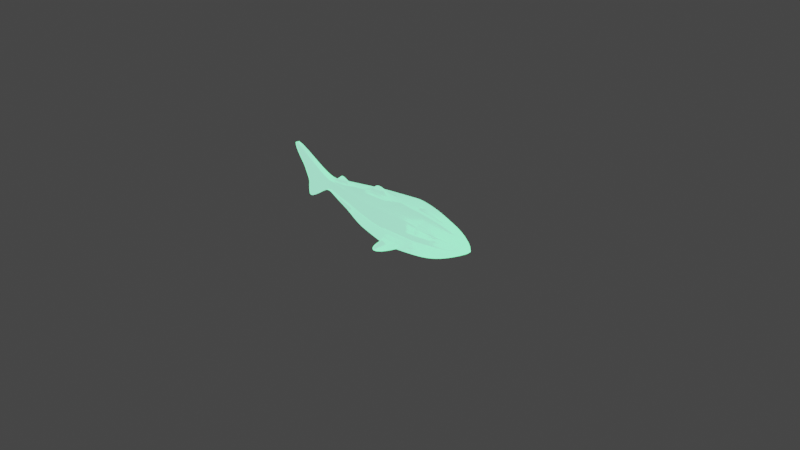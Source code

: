# Source: GreenLandShark.blend  (saved by Blender 2.82.7; exported with 4.5.12 LTS)
import bpy
from mathutils import Matrix  # noqa: F401  (used for matrix-valued properties, if any)

bpy.ops.wm.read_factory_settings(use_empty=True)
scene = bpy.context.scene
scene.name = 'Scene'

# ---- collections
col_collection = bpy.data.collections.new('Collection'); scene.collection.children.link(col_collection)

# ---- materials (node trees are filled in below, after node groups)
mat_material_001 = bpy.data.materials.new('Material.001')
mat_material_001.use_transparent_shadow = False
mat_material_001.use_raytrace_refraction = True
mat_material_001.use_screen_refraction = True
mat_material_001.refraction_depth = 21.5
mat_material_001.thickness_mode = 'SLAB'

# ---- material node trees
mat_material_001.use_nodes = True; mat_material_001.node_tree.nodes.clear()
_N = mat_material_001.node_tree.nodes; _L = mat_material_001.node_tree.links
n0 = _N.new('ShaderNodeBsdfPrincipled'); n0.name = 'Principled BSDF'; n0.location = (-543, 300)
n0.distribution = 'GGX'
n0.subsurface_method = 'BURLEY'
n0.inputs[3].default_value = 1.45
n0.inputs[27].default_value = (0.0, 0.0, 0.0, 1.0)
n0.inputs[28].default_value = 1.0
n1 = _N.new('ShaderNodeMixShader'); n1.name = 'Mix Shader'; n1.location = (780, 196)
n1.inputs[0].default_value = 0.3083
n2 = _N.new('ShaderNodeBsdfGlass'); n2.name = 'Glass BSDF'; n2.location = (400, 201)
n2.distribution = 'GGX'
n2.inputs[0].default_value = (0.3516, 1.0, 0.6011, 1.0)
n2.inputs[1].default_value = 0.1154
n2.inputs[2].default_value = 1.4
n3 = _N.new('ShaderNodeEmission'); n3.name = 'Emission'; n3.location = (520, -33)
n3.inputs[0].default_value = (0.3797, 1.0, 0.701, 1.0)
n3.inputs[1].default_value = 2.6
n4 = _N.new('ShaderNodeBsdfAnisotropic'); n4.name = 'Glossy BSDF'; n4.location = (742, 37)
n4.distribution = 'BECKMANN'
n4.inputs[0].default_value = (0.3983, 0.9721, 0.8768, 1.0)
n4.inputs[1].default_value = 0.5385
n5 = _N.new('ShaderNodeOutputMaterial'); n5.name = 'Material Output'; n5.location = (1286, 77)
_L.new(n1.outputs[0], n5.inputs[0])
_L.new(n3.outputs[0], n1.inputs[2])
_L.new(n4.outputs[0], n5.inputs[1])
_L.new(n2.outputs[0], n1.inputs[1])
n5.is_active_output = True

# ---- world
world_world = bpy.data.worlds.new('World'); scene.world = world_world
world_world.use_nodes = True; world_world.node_tree.nodes.clear()
_N = world_world.node_tree.nodes; _L = world_world.node_tree.links
n0 = _N.new('ShaderNodeOutputWorld'); n0.name = 'World Output'; n0.location = (300, 300)
n1 = _N.new('ShaderNodeBackground'); n1.name = 'Background'; n1.location = (10, 300)
n1.inputs[0].default_value = (0.05088, 0.05088, 0.05088, 1.0)
_L.new(n1.outputs[0], n0.inputs[0])
n0.is_active_output = True
world_world.color = (0.05088, 0.05088, 0.05088)
world_world.use_sun_shadow = False
world_world.sun_shadow_jitter_overblur = 0.0

# ---- cameras
cam_camera = bpy.data.cameras.new('Camera')
cam_camera.clip_end = 100.0
cam_camera.ortho_scale = 7.314

# ---- lights
light_light = bpy.data.lights.new('Light', 'POINT')
light_light.transmission_factor = 0.0
light_light.energy = 1000.0
light_light.shadow_soft_size = 0.1
light_light.shadow_maximum_resolution = 0.006
light_light.use_absolute_resolution = True

# ---- meshes
me_plane = bpy.data.meshes.new('Plane')
me_plane.from_pydata([(0.3547, -0.1957, -0.2193), (0.7897, -0.1133, -0.1445), (0.3547, 0.1701, -0.2193), (0.7531, 0.09313, -0.1445), (0.5858, -0.1737, -0.1796), (0.5546, 0.1316, -0.1796), (0.965, -0.02184, -0.04987), (0.9551, 0.02611, -0.04987), (-0.04463, -0.2169, -0.2117), (-0.04463, 0.1913, -0.2117), (-0.4348, -0.1733, -0.1674), (-0.4348, 0.1623, -0.1674), (-1.095, -0.007004, -0.0285), (-1.108, 0.1011, -0.0285), (0.1219, -0.2181, -0.2269), (0.1263, 0.2034, -0.2269), (-0.633, -0.1071, -0.1247), (-0.6425, 0.14, -0.1247), (0.3715, 0.1701, 0.218), (0.3715, -0.1957, 0.218), (0.5797, -0.1737, 0.1951), (0.7867, -0.1133, 0.1493), (0.75, 0.09313, 0.1493), (0.5485, 0.1316, 0.1951), (0.9788, -0.02184, 0.0333), (0.9688, 0.02611, 0.0333), (-0.03089, 0.1913, 0.2271), (-0.03089, -0.2169, 0.2271), (0.1112, -0.2181, 0.2348), (0.1156, 0.2034, 0.2348), (-0.4317, 0.1623, 0.1752), (-0.4317, -0.1733, 0.1752), (-1.114, 0.1011, 0.03483), (-1.101, -0.007004, 0.03483), (-0.6391, -0.1071, 0.1249), (-0.6486, 0.14, 0.1249), (-1.648, 0.4308, -0.0285), (-1.359, -0.2085, -0.0285), (-1.654, 0.4308, 0.03483), (-1.365, -0.2085, 0.03483), (0.3547, 0.1068, -0.2193), (0.7594, 0.05745, -0.1445), (0.56, 0.07882, -0.1796), (0.9568, 0.01783, -0.04987), (-0.04463, 0.1207, -0.2117), (-0.4348, 0.1043, -0.1674), (-1.105, 0.08246, -0.0285), (0.1255, 0.1306, -0.2269), (-0.6425, 0.09732, -0.1247), (0.3715, 0.1068, 0.218), (0.7564, 0.05745, 0.1493), (0.5539, 0.07882, 0.1951), (0.9705, 0.01783, 0.0333), (-0.03089, 0.1207, 0.2271), (-0.4317, 0.1043, 0.1752), (-1.111, 0.08246, 0.03483), (0.1148, 0.1306, 0.2348), (-0.6486, 0.09732, 0.1249), (-1.638, 0.3043, -0.0285), (-1.644, 0.3043, 0.03483), (0.3547, -0.1336, -0.2193), (-0.04463, -0.1477, -0.2117), (-0.4348, -0.1164, -0.1674), (-1.097, 0.01135, -0.0285), (0.1226, -0.1466, -0.2269), (-0.6425, -0.06516, -0.1247), (0.3715, -0.1336, 0.218), (-0.03089, -0.1477, 0.2271), (-0.4317, -0.1164, 0.1752), (-1.103, 0.01135, 0.03483), (0.1119, -0.1466, 0.2348), (-0.6486, -0.06516, 0.1249), (-1.412, -0.03135, -0.0285), (-1.418, -0.03135, 0.03483), (0.7835, -0.07825, -0.1445), (0.5805, -0.1219, -0.1796), (0.9633, -0.0137, -0.04987), (0.7804, -0.07825, 0.1493), (0.5744, -0.1219, 0.1951), (0.9771, -0.0137, 0.0333), (0.3547, -0.1647, -0.2193), (-0.04463, -0.1823, -0.2117), (-0.4348, -0.1449, -0.1674), (-1.096, 0.002172, -0.0285), (0.1223, -0.1823, -0.2269), (-0.6425, -0.08612, -0.1247), (0.3715, -0.1647, 0.218), (-0.03089, -0.1823, 0.2271), (-0.4317, -0.1449, 0.1752), (-1.102, 0.002172, 0.03483), (0.1116, -0.1823, 0.2348), (-0.6486, -0.08612, 0.1249), (-1.433, -0.2078, -0.0285), (-1.439, -0.2078, 0.03483), (0.7866, -0.09576, -0.1445), (0.5831, -0.1478, -0.1796), (0.9642, -0.01777, -0.04987), (0.7835, -0.09576, 0.1493), (0.577, -0.1478, 0.1951), (0.9779, -0.01777, 0.0333), (0.7715, -0.0104, -0.1445), (0.5703, -0.02155, -0.1796), (0.9601, 0.002061, -0.04987), (0.7684, -0.0104, 0.1493), (0.5641, -0.02155, 0.1951), (0.9738, 0.002061, 0.0333), (0.3547, -0.0134, -0.2193), (-0.04463, -0.01347, -0.2117), (-0.4348, -0.006024, -0.1674), (-1.101, 0.0469, -0.0285), (0.1241, -0.007991, -0.2269), (-0.6425, 0.01608, -0.1247), (0.3715, -0.0134, 0.218), (-0.03089, -0.01347, 0.2271), (-0.4317, -0.006024, 0.1752), (-1.107, 0.0469, 0.03483), (0.1134, -0.007991, 0.2348), (-0.6486, 0.01608, 0.1249), (-1.496, 0.1438, -0.0285), (-1.502, 0.1438, 0.03483), (-0.6461, 0.14, 0.0219), (-0.433, 0.1623, 0.03385), (0.7879, -0.1133, 0.02806), (0.5822, -0.1737, 0.04047), (-1.098, -0.007004, 0.008693), (-1.111, 0.1011, 0.008693), (0.9731, -0.02184, -0.001021), (-0.433, -0.1733, 0.03385), (-0.6366, -0.1071, 0.0219), (0.3645, 0.1701, 0.03754), (0.551, 0.1316, 0.04047), (0.3645, -0.1957, 0.03754), (0.1156, -0.2181, 0.04425), (-0.03656, -0.2169, 0.04607), (-0.03656, 0.1913, 0.04607), (0.12, 0.2034, 0.04425), (0.7513, 0.09313, 0.02806), (0.9631, 0.02611, -0.001021), (-1.362, -0.2085, 0.008693), (-1.652, 0.4308, 0.008693), (-1.642, 0.3043, 0.008693), (0.9649, 0.01783, -0.001021), (0.9714, -0.0137, -0.001021), (-1.415, -0.03135, 0.008693), (0.9722, -0.01777, -0.001021), (-1.436, -0.2078, 0.008693), (-1.499, 0.1438, 0.008693), (0.9681, 0.002061, -0.001021), (-0.4336, 0.1623, -0.03562), (0.5834, -0.1737, -0.0355), (-1.11, 0.1011, -0.004146), (-0.6353, -0.1071, -0.02869), (0.5523, 0.1316, -0.0355), (0.1178, -0.2181, -0.04936), (-0.03935, -0.2169, -0.0429), (0.1222, 0.2034, -0.04936), (0.7519, 0.09313, -0.03151), (-1.651, 0.4308, -0.004146), (-0.6449, 0.14, -0.02869), (0.7885, -0.1133, -0.03151), (-1.097, -0.007004, -0.004146), (0.9703, -0.02184, -0.01788), (-0.4336, -0.1733, -0.03562), (0.3611, 0.1701, -0.05112), (0.3611, -0.1957, -0.05112), (-0.03935, 0.1913, -0.0429), (0.9604, 0.02611, -0.01788), (-1.361, -0.2085, -0.004146), (-1.641, 0.3043, -0.004146), (0.9621, 0.01783, -0.01788), (0.9686, -0.0137, -0.01788), (-1.414, -0.03135, -0.004146), (0.9695, -0.01777, -0.01788), (-1.435, -0.2078, -0.004146), (-1.498, 0.1438, -0.004146), (0.9653, 0.002061, -0.01788), (-0.2359, 0.2552, -0.009697), (-0.2352, 0.2552, 0.01136), (-0.3661, 0.2472, 0.008469), (-0.3663, 0.2472, -0.007974), (-0.2397, -0.1951, -0.1895), (-0.2397, 0.1768, -0.1895), (-0.2313, -0.1951, 0.2012), (-0.2313, 0.1768, 0.2012), (-0.2313, 0.1125, 0.2012), (-0.2397, 0.1125, -0.1895), (-0.2397, -0.132, -0.1895), (-0.2313, -0.132, 0.2012), (-0.2313, -0.1636, 0.2012), (-0.2397, -0.1636, -0.1895), (-0.2397, -0.009745, -0.1895), (-0.2313, -0.009745, 0.2012), (-0.2348, 0.1768, 0.03996), (-0.2348, -0.1951, 0.03996), (-0.2365, -0.1951, -0.03926), (-0.2365, 0.1768, -0.03926), (-0.3044, 0.2814, 0.009914), (-0.3048, 0.2814, -0.008835), (-0.7359, 0.1322, -0.1054), (-0.7333, -0.08699, -0.1054), (-0.742, 0.1322, 0.1068), (-0.7394, -0.08699, 0.1068), (-0.7416, 0.09433, 0.1068), (-0.7354, 0.09433, -0.1054), (-0.7338, -0.0498, -0.1054), (-0.7399, -0.0498, 0.1068), (-0.7396, -0.06839, 0.1068), (-0.7335, -0.06839, -0.1054), (-0.7346, 0.02227, -0.1054), (-0.7407, 0.02227, 0.1068), (-0.7369, -0.08699, 0.01925), (-0.7395, 0.1322, 0.01925), (-0.7382, 0.1322, -0.02376), (-0.7357, -0.08699, -0.02376), (-0.9784, 0.1092, -0.05352), (-0.9845, 0.1092, 0.05825), (-0.991, 0.08632, 0.05825), (-0.9848, -0.008555, 0.05825), (-0.984, -0.0208, 0.05825), (-0.9879, 0.03888, 0.05825), (-0.9806, -0.03304, 0.01213), (-0.9794, -0.03304, -0.01053), (-0.9771, -0.03304, -0.05352), (-0.9832, -0.03304, 0.05825), (-0.9849, 0.08632, -0.05352), (-0.9787, -0.008555, -0.05352), (-0.9779, -0.0208, -0.05352), (-0.9818, 0.03888, -0.05352), (-0.982, 0.1092, 0.01213), (-0.9807, 0.1092, -0.01053), (-0.8925, 0.1904, 0.001334), (-0.8479, 0.1941, 0.002599), (-0.8922, 0.1904, -0.002691), (-0.8477, 0.1941, -0.00504), (-0.8668, -0.06214, -0.07944), (-0.873, -0.06214, 0.08253), (-0.8602, 0.09033, -0.07944), (-0.8562, -0.02918, -0.07944), (-0.8557, -0.0446, -0.07944), (-0.8582, 0.03058, -0.07944), (-0.8648, 0.1217, 0.01569), (-0.8636, 0.1217, -0.01715), (-0.8612, 0.1217, -0.07944), (-0.8673, 0.1217, 0.08253), (-0.8663, 0.09033, 0.08253), (-0.8623, -0.02918, 0.08253), (-0.8618, -0.0446, 0.08253), (-0.8643, 0.03058, 0.08253), (-0.8704, -0.06214, 0.01569), (-0.8692, -0.06214, -0.01715), (-0.8707, 0.1958, 0.001966), (-0.8705, 0.1958, -0.003866), (-0.7628, -0.1806, 0.003763), (-0.7625, -0.1806, -0.01018), (-0.8016, -0.1751, 0.003033), (-0.8013, -0.1751, -0.008818), (-0.8331, -0.1464, 0.002051), (-0.8327, -0.1464, -0.006996), (0.3547, -0.05849, -0.2193), (-0.04463, -0.06379, -0.2117), (-0.4348, -0.04741, -0.1674), (-1.099, 0.03357, -0.0285), (0.1235, -0.05995, -0.2269), (-0.6425, -0.01438, -0.1247), (0.3715, -0.05849, 0.218), (-0.03089, -0.06379, 0.2271), (-0.4317, -0.04741, 0.1752), (-1.106, 0.03357, 0.03483), (0.1129, -0.05995, 0.2348), (-0.6486, -0.01438, 0.1249), (-1.464, 0.07812, -0.0285), (-1.47, 0.07812, 0.03483), (0.776, -0.03584, -0.1445), (0.5741, -0.05918, -0.1796), (0.9613, -0.00385, -0.04987), (0.7729, -0.03584, 0.1493), (0.568, -0.05918, 0.1951), (0.975, -0.00385, 0.0333), (0.9694, -0.00385, -0.001021), (-1.468, 0.07812, 0.008693), (-1.466, 0.07812, -0.004146), (0.9666, -0.00385, -0.01788), (-0.2313, -0.0556, 0.2012), (-0.2397, -0.0556, -0.1895), (-0.7404, -0.004757, 0.1068), (-0.7343, -0.004757, -0.1054), (-0.9867, 0.02109, 0.05825), (-0.9806, 0.02109, -0.05352), (-0.8575, 0.008169, -0.07944), (-0.8636, 0.008169, 0.08253), (0.0474, 0.1978, -0.2199), (0.04503, -0.2175, -0.2199), (0.04798, 0.1978, 0.2313), (0.04562, -0.2175, 0.2313), (0.04757, 0.126, 0.2313), (0.04699, 0.126, -0.2199), (0.04543, -0.1471, -0.2199), (0.04602, -0.1471, 0.2313), (0.04582, -0.1823, 0.2313), (0.04523, -0.1823, -0.2199), (0.04621, -0.01052, -0.2199), (0.0468, -0.01052, 0.2313), (0.04774, 0.1978, 0.04509), (0.04537, -0.2175, 0.04509), (0.04526, -0.2175, -0.04638), (0.04762, 0.1978, -0.04638), (0.0465, -0.06172, 0.2313), (0.04592, -0.06172, -0.2199), (0.3547, -0.1205, -0.2193), (-0.04463, -0.133, -0.2117), (-0.4348, -0.1043, -0.1674), (-1.097, 0.01524, -0.0285), (0.1228, -0.1314, -0.2269), (-0.6425, -0.05627, -0.1247), (0.3715, -0.1205, 0.218), (-0.03089, -0.133, 0.2271), (-0.4317, -0.1043, 0.1752), (-1.103, 0.01524, 0.03483), (0.1121, -0.1314, 0.2348), (-0.6486, -0.05627, 0.1249), (-1.421, -0.01219, -0.0285), (-1.427, -0.01219, 0.03483), (0.971, -0.01198, -0.001021), (0.9683, -0.01198, -0.01788), (-0.2313, -0.1186, 0.2012), (-0.74, -0.04191, 0.1068), (-0.9851, -0.003367, 0.05825), (-0.8625, -0.02264, 0.08253), (0.7822, -0.07083, -0.1445), (0.5794, -0.1109, -0.1796), (0.963, -0.01198, -0.04987), (0.7791, -0.07083, 0.1493), (0.5733, -0.1109, 0.1951), (0.9767, -0.01198, 0.0333), (-1.424, -0.01219, 0.008693), (-1.423, -0.01219, -0.004146), (-0.2397, -0.1186, -0.1895), (-0.7338, -0.04191, -0.1054), (-0.979, -0.003367, -0.05352), (-0.8564, -0.02264, -0.07944), (0.04552, -0.1321, -0.2199), (0.0461, -0.1321, 0.2313), (0.139, -0.1299, 0.424), (0.06354, -0.1314, 0.4383), (0.04807, -0.1331, 0.4106), (0.139, -0.1919, 0.424), (0.06279, -0.2028, 0.4383), (0.04767, -0.2036, 0.4106), (0.06787, -0.1678, 0.3368), (0.06827, -0.09743, 0.3368), (0.1288, -0.1671, 0.3416), (0.2787, -0.0942, 0.3108), (0.2787, -0.1562, 0.3108), (0.1295, -0.09566, 0.3416), (0.053, -0.1845, -0.4398), (0.1138, -0.1841, -0.4255), (0.02901, -0.185, -0.4119), (0.0289, -0.204, -0.4119), (0.1138, -0.2008, -0.4255), (0.0528, -0.2038, -0.4398), (0.1222, -0.1567, -0.3035), (0.2781, -0.1486, -0.3039), (0.06191, -0.1048, -0.3089), (0.06161, -0.1573, -0.3089), (0.2781, -0.1024, -0.3039), (0.1228, -0.1035, -0.3035)], [], [(42, 5, 3, 41), (40, 2, 5, 42), (94, 96, 6, 1), (295, 44, 9, 290), (185, 45, 11, 181), (224, 46, 13, 214), (40, 47, 15, 2), (45, 48, 17, 11), (51, 50, 22, 23), (49, 51, 23, 18), (97, 21, 24, 99), (294, 292, 26, 53), (184, 183, 30, 54), (216, 215, 32, 55), (49, 18, 29, 56), (54, 30, 35, 57), (121, 120, 35, 30), (123, 122, 21, 20), (83, 12, 37, 92), (122, 126, 24, 21), (128, 127, 31, 34), (130, 129, 18, 23), (228, 125, 32, 215), (132, 131, 19, 28), (131, 123, 20, 19), (303, 132, 28, 293), (302, 134, 26, 292), (136, 130, 23, 22), (129, 135, 29, 18), (193, 133, 27, 182), (141, 137, 25, 52), (210, 128, 34, 201), (192, 121, 30, 183), (137, 136, 22, 25), (145, 138, 39, 93), (124, 33, 39, 138), (55, 32, 38, 59), (150, 13, 36, 157), (115, 55, 59, 119), (139, 140, 59, 38), (147, 141, 52, 105), (13, 46, 58, 36), (114, 54, 57, 117), (112, 49, 56, 116), (219, 216, 55, 115), (191, 184, 54, 114), (301, 294, 53, 113), (22, 50, 52, 25), (112, 104, 51, 49), (104, 103, 50, 51), (108, 111, 48, 45), (106, 110, 47, 40), (227, 109, 46, 224), (190, 108, 45, 185), (300, 107, 44, 295), (3, 7, 43, 41), (106, 40, 42, 101), (101, 42, 41, 100), (95, 75, 74, 94), (80, 60, 75, 95), (299, 81, 61, 296), (189, 82, 62, 186), (226, 83, 63, 225), (80, 84, 64, 60), (82, 85, 65, 62), (98, 97, 77, 78), (86, 98, 78, 66), (298, 297, 67, 87), (188, 187, 68, 88), (218, 217, 69, 89), (86, 66, 70, 90), (88, 68, 71, 91), (144, 142, 79, 99), (89, 69, 73, 93), (334, 143, 73, 321), (311, 63, 72, 320), (331, 77, 79, 333), (328, 330, 76, 74), (33, 89, 93, 39), (126, 144, 99, 24), (31, 88, 91, 34), (19, 86, 90, 28), (223, 218, 89, 33), (182, 188, 88, 31), (293, 298, 87, 27), (19, 20, 98, 86), (20, 21, 97, 98), (10, 16, 85, 82), (0, 14, 84, 80), (222, 12, 83, 226), (180, 10, 82, 189), (291, 8, 81, 299), (0, 80, 95, 4), (4, 95, 94, 1), (143, 145, 93, 73), (63, 83, 92, 72), (77, 97, 99, 79), (74, 76, 96, 94), (41, 43, 102, 100), (50, 103, 105, 52), (46, 109, 118, 58), (140, 146, 119, 59), (273, 101, 100, 272), (258, 106, 101, 273), (307, 259, 107, 300), (283, 260, 108, 190), (287, 261, 109, 227), (258, 262, 110, 106), (260, 263, 111, 108), (276, 275, 103, 104), (264, 276, 104, 112), (306, 301, 113, 265), (282, 191, 114, 266), (286, 219, 115, 267), (264, 112, 116, 268), (266, 114, 117, 269), (278, 147, 105, 277), (267, 115, 119, 271), (281, 175, 147, 278), (168, 174, 146, 140), (171, 173, 145, 143), (161, 172, 144, 126), (335, 171, 143, 334), (172, 170, 142, 144), (175, 169, 141, 147), (157, 168, 140, 139), (32, 125, 139, 38), (160, 124, 138, 167), (173, 167, 138, 145), (166, 156, 136, 137), (195, 148, 179, 197), (248, 249, 257, 256), (169, 166, 137, 141), (194, 154, 133, 193), (163, 155, 135, 129), (156, 152, 130, 136), (305, 165, 134, 302), (304, 153, 132, 303), (164, 149, 123, 131), (153, 164, 131, 132), (229, 150, 125, 228), (152, 163, 129, 130), (151, 162, 127, 128), (159, 161, 126, 122), (149, 159, 122, 123), (148, 158, 120, 121), (11, 17, 158, 148), (4, 1, 159, 149), (1, 6, 161, 159), (16, 10, 162, 151), (5, 2, 163, 152), (214, 13, 150, 229), (14, 0, 164, 153), (0, 4, 149, 164), (291, 14, 153, 304), (290, 9, 165, 305), (3, 5, 152, 156), (2, 15, 155, 163), (180, 8, 154, 194), (43, 7, 166, 169), (199, 16, 151, 213), (181, 11, 148, 195), (7, 3, 156, 166), (92, 37, 167, 173), (12, 160, 167, 37), (36, 58, 168, 157), (102, 43, 169, 175), (96, 76, 170, 172), (320, 72, 171, 335), (6, 96, 172, 161), (72, 92, 173, 171), (58, 118, 174, 168), (274, 102, 175, 281), (125, 150, 157, 139), (197, 179, 178, 196), (192, 134, 177, 196), (134, 165, 176, 177), (148, 121, 178, 179), (121, 192, 196, 178), (176, 197, 196, 177), (9, 181, 195, 165), (10, 180, 194, 162), (162, 194, 193, 127), (165, 195, 197, 176), (265, 113, 191, 282), (259, 283, 190, 107), (8, 180, 189, 81), (27, 87, 188, 182), (87, 67, 187, 188), (81, 189, 186, 61), (107, 190, 185, 44), (113, 53, 184, 191), (134, 192, 183, 26), (127, 193, 182, 31), (53, 26, 183, 184), (44, 185, 181, 9), (234, 199, 213, 249), (17, 198, 212, 158), (158, 212, 211, 120), (210, 248, 256, 254), (269, 117, 209, 284), (263, 285, 208, 111), (16, 199, 207, 85), (34, 91, 206, 201), (91, 71, 205, 206), (85, 207, 204, 65), (111, 208, 203, 48), (117, 57, 202, 209), (248, 210, 201, 235), (120, 211, 200, 35), (57, 35, 200, 202), (48, 203, 198, 17), (124, 220, 223, 33), (160, 221, 220, 124), (12, 222, 221, 160), (242, 214, 229, 241), (211, 212, 233, 231), (289, 247, 219, 286), (288, 287, 227, 239), (234, 222, 226, 238), (235, 246, 218, 223), (246, 245, 217, 218), (238, 226, 225, 237), (239, 227, 224, 236), (247, 244, 216, 219), (240, 228, 215, 243), (244, 243, 215, 216), (236, 224, 214, 242), (251, 232, 230, 250), (241, 229, 232, 251), (229, 228, 230, 232), (240, 211, 231, 250), (228, 240, 250, 230), (212, 241, 251, 233), (233, 251, 250, 231), (203, 236, 242, 198), (202, 200, 243, 244), (211, 240, 243, 200), (209, 202, 244, 247), (208, 239, 236, 203), (207, 238, 237, 204), (206, 205, 245, 246), (201, 206, 246, 235), (199, 234, 238, 207), (285, 288, 239, 208), (284, 209, 247, 289), (198, 242, 241, 212), (220, 248, 235, 223), (221, 249, 248, 220), (222, 234, 249, 221), (255, 253, 252, 254), (257, 255, 254, 256), (128, 210, 254, 252), (249, 213, 255, 257), (213, 151, 253, 255), (151, 128, 252, 253), (325, 284, 289, 327), (337, 339, 288, 285), (339, 338, 287, 288), (327, 289, 286, 326), (313, 337, 285, 263), (319, 269, 284, 325), (309, 336, 283, 259), (315, 265, 282, 324), (330, 274, 281, 323), (118, 270, 280, 174), (174, 280, 279, 146), (323, 281, 278, 322), (317, 267, 271, 321), (322, 278, 277, 333), (316, 266, 269, 319), (348, 350, 346, 347), (326, 286, 267, 317), (324, 282, 266, 316), (341, 306, 265, 315), (314, 332, 276, 264), (332, 331, 275, 276), (310, 313, 263, 260), (363, 362, 356, 357), (338, 311, 261, 287), (336, 310, 260, 283), (340, 309, 259, 307), (308, 258, 273, 329), (329, 273, 272, 328), (100, 102, 274, 272), (103, 275, 277, 105), (109, 261, 270, 118), (146, 279, 271, 119), (361, 360, 359, 358), (349, 348, 347, 344), (15, 290, 305, 155), (8, 291, 304, 154), (154, 304, 303, 133), (155, 305, 302, 135), (268, 116, 301, 306), (262, 307, 300, 110), (14, 291, 299, 84), (28, 90, 298, 293), (90, 70, 297, 298), (84, 299, 296, 64), (110, 300, 295, 47), (116, 56, 294, 301), (135, 302, 292, 29), (133, 303, 293, 27), (56, 29, 292, 294), (47, 295, 290, 15), (70, 318, 341, 297), (64, 296, 340, 312), (75, 329, 328, 74), (60, 308, 329, 75), (296, 61, 309, 340), (186, 62, 310, 336), (225, 63, 311, 338), (60, 64, 312, 308), (62, 65, 313, 310), (78, 77, 331, 332), (66, 78, 332, 314), (297, 341, 315, 67), (187, 324, 316, 68), (217, 326, 317, 69), (66, 314, 318, 70), (68, 316, 319, 71), (142, 322, 333, 79), (69, 317, 321, 73), (170, 323, 322, 142), (76, 330, 323, 170), (67, 315, 324, 187), (61, 186, 336, 309), (71, 319, 325, 205), (65, 204, 337, 313), (245, 327, 326, 217), (237, 225, 338, 339), (204, 237, 339, 337), (205, 325, 327, 245), (270, 320, 335, 280), (280, 335, 334, 279), (272, 274, 330, 328), (275, 331, 333, 277), (261, 311, 320, 270), (279, 334, 321, 271), (345, 342, 343, 346), (346, 343, 344, 347), (352, 351, 342, 345), (350, 352, 345, 346), (351, 353, 343, 342), (353, 349, 344, 343), (268, 306, 349, 353), (264, 268, 353, 351), (318, 314, 352, 350), (314, 264, 351, 352), (306, 341, 348, 349), (341, 318, 350, 348), (358, 359, 354, 355), (359, 357, 356, 354), (360, 363, 357, 359), (364, 361, 358, 355), (365, 364, 355, 354), (362, 365, 354, 356), (307, 262, 365, 362), (262, 258, 364, 365), (258, 308, 361, 364), (312, 340, 363, 360), (308, 312, 360, 361), (340, 307, 362, 363)])
_uv = me_plane.uv_layers.new(name='UVMap')
_uv.uv.foreach_set('vector', [0.5, 0.8272, 0.5, 1.0, 1.0, 1.0, 1.0, 0.8272, 0.0, 0.8272, 0.0, 1.0, 0.5, 1.0, 0.5, 0.8272, 1.0, 0.08484, 1.0, 0.08484, 1.0, 0.0, 1.0, 0.0, 0.0, 0.8272, 0.0, 0.8272, 0.0, 1.0, 0.0, 1.0, 0.0, 0.8272, 0.0, 0.8272, 0.0, 1.0, 0.0, 1.0, 0.0, 0.8272, 0.0, 0.8272, 0.0, 1.0, 0.0, 1.0, 0.0, 0.8272, 0.0, 0.8272, 0.0, 1.0, 0.0, 1.0, 0.0, 0.8272, 0.0, 0.8272, 0.0, 1.0, 0.0, 1.0, 0.5, 0.8272, 1.0, 0.8272, 1.0, 1.0, 0.5, 1.0, 0.0, 0.8272, 0.5, 0.8272, 0.5, 1.0, 0.0, 1.0, 1.0, 0.08484, 1.0, 0.0, 1.0, 0.0, 1.0, 0.08484, 0.0, 0.8272, 0.0, 1.0, 0.0, 1.0, 0.0, 0.8272, 0.0, 0.8272, 0.0, 1.0, 0.0, 1.0, 0.0, 0.8272, 0.0, 0.8272, 0.0, 1.0, 0.0, 1.0, 0.0, 0.8272, 0.0, 0.8272, 0.0, 1.0, 0.0, 1.0, 0.0, 0.8272, 0.0, 0.8272, 0.0, 1.0, 0.0, 1.0, 0.0, 0.8272, 0.0, 1.0, 0.0, 1.0, 0.0, 1.0, 0.0, 1.0, 0.5, 0.0, 1.0, 0.0, 1.0, 0.0, 0.5, 0.0, 0.0, 0.08484, 0.0, 0.0, 0.0, 0.0, 0.0, 0.08484, 1.0, 0.0, 1.0, 0.0, 1.0, 0.0, 1.0, 0.0, 0.0, 0.0, 0.0, 0.0, 0.0, 0.0, 0.0, 0.0, 0.5, 1.0, 0.0, 1.0, 0.0, 1.0, 0.5, 1.0, 0.0, 1.0, 0.0, 1.0, 0.0, 1.0, 0.0, 1.0, 0.0, 0.0, 0.0, 0.0, 0.0, 0.0, 0.0, 0.0, 0.0, 0.0, 0.5, 0.0, 0.5, 0.0, 0.0, 0.0, 0.0, 0.0, 0.0, 0.0, 0.0, 0.0, 0.0, 0.0, 0.0, 1.0, 0.0, 1.0, 0.0, 1.0, 0.0, 1.0, 1.0, 1.0, 0.5, 1.0, 0.5, 1.0, 1.0, 1.0, 0.0, 1.0, 0.0, 1.0, 0.0, 1.0, 0.0, 1.0, 0.0, 0.0, 0.0, 0.0, 0.0, 0.0, 0.0, 0.0, 1.0, 0.8272, 1.0, 1.0, 1.0, 1.0, 1.0, 0.8272, 0.0, 0.0, 0.0, 0.0, 0.0, 0.0, 0.0, 0.0, 0.0, 1.0, 0.0, 1.0, 0.0, 1.0, 0.0, 1.0, 1.0, 1.0, 1.0, 1.0, 1.0, 1.0, 1.0, 1.0, 0.0, 0.08484, 0.0, 0.0, 0.0, 0.0, 0.0, 0.08484, 0.0, 0.0, 0.0, 0.0, 0.0, 0.0, 0.0, 0.0, 0.0, 0.8272, 0.0, 1.0, 0.0, 1.0, 0.0, 0.8272, 0.0, 1.0, 0.0, 1.0, 0.0, 1.0, 0.0, 1.0, 0.0, 0.4984, 0.0, 0.8272, 0.0, 0.8272, 0.0, 0.4984, 0.0, 1.0, 0.0, 0.8272, 0.0, 0.8272, 0.0, 1.0, 1.0, 0.4984, 1.0, 0.8272, 1.0, 0.8272, 1.0, 0.4984, 0.0, 1.0, 0.0, 0.8272, 0.0, 0.8272, 0.0, 1.0, 0.0, 0.4984, 0.0, 0.8272, 0.0, 0.8272, 0.0, 0.4984, 0.0, 0.4984, 0.0, 0.8272, 0.0, 0.8272, 0.0, 0.4984, 0.0, 0.4984, 0.0, 0.8272, 0.0, 0.8272, 0.0, 0.4984, 0.0, 0.4984, 0.0, 0.8272, 0.0, 0.8272, 0.0, 0.4984, 0.0, 0.4984, 0.0, 0.8272, 0.0, 0.8272, 0.0, 0.4984, 1.0, 1.0, 1.0, 0.8272, 1.0, 0.8272, 1.0, 1.0, 0.0, 0.4984, 0.5, 0.4984, 0.5, 0.8272, 0.0, 0.8272, 0.5, 0.4984, 1.0, 0.4984, 1.0, 0.8272, 0.5, 0.8272, 0.0, 0.4984, 0.0, 0.4984, 0.0, 0.8272, 0.0, 0.8272, 0.0, 0.4984, 0.0, 0.4984, 0.0, 0.8272, 0.0, 0.8272, 0.0, 0.4984, 0.0, 0.4984, 0.0, 0.8272, 0.0, 0.8272, 0.0, 0.4984, 0.0, 0.4984, 0.0, 0.8272, 0.0, 0.8272, 0.0, 0.4984, 0.0, 0.4984, 0.0, 0.8272, 0.0, 0.8272, 1.0, 1.0, 1.0, 1.0, 1.0, 0.8272, 1.0, 0.8272, 0.0, 0.4984, 0.0, 0.8272, 0.5, 0.8272, 0.5, 0.4984, 0.5, 0.4984, 0.5, 0.8272, 1.0, 0.8272, 1.0, 0.4984, 0.5, 0.08484, 0.5, 0.1697, 1.0, 0.1697, 1.0, 0.08484, 0.0, 0.08484, 0.0, 0.1697, 0.5, 0.1697, 0.5, 0.08484, 0.0, 0.08484, 0.0, 0.08484, 0.0, 0.1697, 0.0, 0.1697, 0.0, 0.08484, 0.0, 0.08484, 0.0, 0.1697, 0.0, 0.1697, 0.0, 0.08484, 0.0, 0.08484, 0.0, 0.1697, 0.0, 0.1697, 0.0, 0.08484, 0.0, 0.08484, 0.0, 0.1697, 0.0, 0.1697, 0.0, 0.08484, 0.0, 0.08484, 0.0, 0.1697, 0.0, 0.1697, 0.5, 0.08484, 1.0, 0.08484, 1.0, 0.1697, 0.5, 0.1697, 0.0, 0.08484, 0.5, 0.08484, 0.5, 0.1697, 0.0, 0.1697, 0.0, 0.08484, 0.0, 0.1697, 0.0, 0.1697, 0.0, 0.08484, 0.0, 0.08484, 0.0, 0.1697, 0.0, 0.1697, 0.0, 0.08484, 0.0, 0.08484, 0.0, 0.1697, 0.0, 0.1697, 0.0, 0.08484, 0.0, 0.08484, 0.0, 0.1697, 0.0, 0.1697, 0.0, 0.08484, 0.0, 0.08484, 0.0, 0.1697, 0.0, 0.1697, 0.0, 0.08484, 1.0, 0.08484, 1.0, 0.1697, 1.0, 0.1697, 1.0, 0.08484, 0.0, 0.08484, 0.0, 0.1697, 0.0, 0.1697, 0.0, 0.08484, 0.0, 0.2056, 0.0, 0.1697, 0.0, 0.1697, 0.0, 0.2056, 0.0, 0.2056, 0.0, 0.1697, 0.0, 0.1697, 0.0, 0.2056, 1.0, 0.2056, 1.0, 0.1697, 1.0, 0.1697, 1.0, 0.2056, 1.0, 0.2056, 1.0, 0.2056, 1.0, 0.1697, 1.0, 0.1697, 0.0, 0.0, 0.0, 0.08484, 0.0, 0.08484, 0.0, 0.0, 1.0, 0.0, 1.0, 0.08484, 1.0, 0.08484, 1.0, 0.0, 0.0, 0.0, 0.0, 0.08484, 0.0, 0.08484, 0.0, 0.0, 0.0, 0.0, 0.0, 0.08484, 0.0, 0.08484, 0.0, 0.0, 0.0, 0.0, 0.0, 0.08484, 0.0, 0.08484, 0.0, 0.0, 0.0, 0.0, 0.0, 0.08484, 0.0, 0.08484, 0.0, 0.0, 0.0, 0.0, 0.0, 0.08484, 0.0, 0.08484, 0.0, 0.0, 0.0, 0.0, 0.5, 0.0, 0.5, 0.08484, 0.0, 0.08484, 0.5, 0.0, 1.0, 0.0, 1.0, 0.08484, 0.5, 0.08484, 0.0, 0.0, 0.0, 0.0, 0.0, 0.08484, 0.0, 0.08484, 0.0, 0.0, 0.0, 0.0, 0.0, 0.08484, 0.0, 0.08484, 0.0, 0.0, 0.0, 0.0, 0.0, 0.08484, 0.0, 0.08484, 0.0, 0.0, 0.0, 0.0, 0.0, 0.08484, 0.0, 0.08484, 0.0, 0.0, 0.0, 0.0, 0.0, 0.08484, 0.0, 0.08484, 0.0, 0.0, 0.0, 0.08484, 0.5, 0.08484, 0.5, 0.0, 0.5, 0.0, 0.5, 0.08484, 1.0, 0.08484, 1.0, 0.0, 0.0, 0.1697, 0.0, 0.08484, 0.0, 0.08484, 0.0, 0.1697, 0.0, 0.1697, 0.0, 0.08484, 0.0, 0.08484, 0.0, 0.1697, 1.0, 0.1697, 1.0, 0.08484, 1.0, 0.08484, 1.0, 0.1697, 1.0, 0.1697, 1.0, 0.1697, 1.0, 0.08484, 1.0, 0.08484, 1.0, 0.8272, 1.0, 0.8272, 1.0, 0.4984, 1.0, 0.4984, 1.0, 0.8272, 1.0, 0.4984, 1.0, 0.4984, 1.0, 0.8272, 0.0, 0.8272, 0.0, 0.4984, 0.0, 0.4984, 0.0, 0.8272, 0.0, 0.8272, 0.0, 0.4984, 0.0, 0.4984, 0.0, 0.8272, 0.5, 0.3751, 0.5, 0.4984, 1.0, 0.4984, 1.0, 0.3751, 0.0, 0.3751, 0.0, 0.4984, 0.5, 0.4984, 0.5, 0.3751, 0.0, 0.3751, 0.0, 0.3751, 0.0, 0.4984, 0.0, 0.4984, 0.0, 0.3751, 0.0, 0.3751, 0.0, 0.4984, 0.0, 0.4984, 0.0, 0.3751, 0.0, 0.3751, 0.0, 0.4984, 0.0, 0.4984, 0.0, 0.3751, 0.0, 0.3751, 0.0, 0.4984, 0.0, 0.4984, 0.0, 0.3751, 0.0, 0.3751, 0.0, 0.4984, 0.0, 0.4984, 0.5, 0.3751, 1.0, 0.3751, 1.0, 0.4984, 0.5, 0.4984, 0.0, 0.3751, 0.5, 0.3751, 0.5, 0.4984, 0.0, 0.4984, 0.0, 0.3751, 0.0, 0.4984, 0.0, 0.4984, 0.0, 0.3751, 0.0, 0.3751, 0.0, 0.4984, 0.0, 0.4984, 0.0, 0.3751, 0.0, 0.3751, 0.0, 0.4984, 0.0, 0.4984, 0.0, 0.3751, 0.0, 0.3751, 0.0, 0.4984, 0.0, 0.4984, 0.0, 0.3751, 0.0, 0.3751, 0.0, 0.4984, 0.0, 0.4984, 0.0, 0.3751, 1.0, 0.3751, 1.0, 0.4984, 1.0, 0.4984, 1.0, 0.3751, 0.0, 0.3751, 0.0, 0.4984, 0.0, 0.4984, 0.0, 0.3751, 1.0, 0.3751, 1.0, 0.4984, 1.0, 0.4984, 1.0, 0.3751, 0.0, 0.8272, 0.0, 0.4984, 0.0, 0.4984, 0.0, 0.8272, 0.0, 0.1697, 0.0, 0.08484, 0.0, 0.08484, 0.0, 0.1697, 1.0, 5.137e-09, 1.0, 0.08484, 1.0, 0.08484, 1.0, 0.0, 0.0, 0.2056, 0.0, 0.1697, 0.0, 0.1697, 0.0, 0.2056, 1.0, 0.08484, 1.0, 0.1697, 1.0, 0.1697, 1.0, 0.08484, 1.0, 0.4984, 1.0, 0.8272, 1.0, 0.8272, 1.0, 0.4984, 0.0, 1.0, 0.0, 0.8272, 0.0, 0.8272, 0.0, 1.0, 0.0, 1.0, 0.0, 1.0, 0.0, 1.0, 0.0, 1.0, 0.0, 0.0, 0.0, 0.0, 0.0, 0.0, 0.0, 0.0, 0.0, 0.08484, 0.0, 0.0, 0.0, 0.0, 0.0, 0.08484, 1.0, 1.0, 1.0, 1.0, 1.0, 1.0, 1.0, 1.0, 0.0, 1.0, 0.0, 1.0, 0.0, 1.0, 0.0, 1.0, 0.0, 0.0, 0.0, 0.0, 0.0, 0.0, 0.0, 0.0, 1.0, 0.8272, 1.0, 1.0, 1.0, 1.0, 1.0, 0.8272, 0.0, 0.0, 0.0, 0.0, 0.0, 0.0, 0.0, 0.0, 0.0, 1.0, 0.0, 1.0, 0.0, 1.0, 0.0, 1.0, 1.0, 1.0, 0.5, 1.0, 0.5, 1.0, 1.0, 1.0, 0.0, 1.0, 0.0, 1.0, 0.0, 1.0, 0.0, 1.0, 0.0, 0.0, 0.0, 0.0, 0.0, 0.0, 0.0, 0.0, 0.0, 0.0, 0.5, 0.0, 0.5, 0.0, 0.0, 0.0, 0.0, 0.0, 0.0, 0.0, 0.0, 0.0, 0.0, 0.0, 0.0, 1.0, 0.0, 1.0, 0.0, 1.0, 0.0, 1.0, 0.5, 1.0, 0.0, 1.0, 0.0, 1.0, 0.5, 1.0, 0.0, 0.0, 0.0, 0.0, 0.0, 0.0, 0.0, 0.0, 1.0, 0.0, 1.0, 5.137e-09, 1.0, 0.0, 1.0, 0.0, 0.5, 0.0, 1.0, 0.0, 1.0, 0.0, 0.5, 0.0, 0.0, 1.0, 0.0, 1.0, 0.0, 1.0, 0.0, 1.0, 0.0, 1.0, 0.0, 1.0, 0.0, 1.0, 0.0, 1.0, 0.5, 0.0, 1.0, 0.0, 1.0, 0.0, 0.5, 0.0, 1.0, 0.0, 1.0, 0.0, 1.0, 5.137e-09, 1.0, 0.0, 0.0, 0.0, 0.0, 0.0, 0.0, 0.0, 0.0, 0.0, 0.5, 1.0, 0.0, 1.0, 0.0, 1.0, 0.5, 1.0, 0.0, 1.0, 0.0, 1.0, 0.0, 1.0, 0.0, 1.0, 0.0, 0.0, 0.0, 0.0, 0.0, 0.0, 0.0, 0.0, 0.0, 0.0, 0.5, 0.0, 0.5, 0.0, 0.0, 0.0, 0.0, 0.0, 0.0, 0.0, 0.0, 0.0, 0.0, 0.0, 0.0, 1.0, 0.0, 1.0, 0.0, 1.0, 0.0, 1.0, 1.0, 1.0, 0.5, 1.0, 0.5, 1.0, 1.0, 1.0, 0.0, 1.0, 0.0, 1.0, 0.0, 1.0, 0.0, 1.0, 0.0, 0.0, 0.0, 0.0, 0.0, 0.0, 0.0, 0.0, 1.0, 0.8272, 1.0, 1.0, 1.0, 1.0, 1.0, 0.8272, 0.0, 0.0, 0.0, 0.0, 0.0, 0.0, 0.0, 0.0, 0.0, 1.0, 0.0, 1.0, 0.0, 1.0, 0.0, 1.0, 1.0, 1.0, 1.0, 1.0, 1.0, 1.0, 1.0, 1.0, 0.0, 0.08484, 0.0, 0.0, 0.0, 0.0, 0.0, 0.08484, 0.0, 0.0, 0.0, 0.0, 0.0, 0.0, 0.0, 0.0, 0.0, 1.0, 0.0, 0.8272, 0.0, 0.8272, 0.0, 1.0, 1.0, 0.4984, 1.0, 0.8272, 1.0, 0.8272, 1.0, 0.4984, 1.0, 0.08484, 1.0, 0.1697, 1.0, 0.1697, 1.0, 0.08484, 0.0, 0.2056, 0.0, 0.1697, 0.0, 0.1697, 0.0, 0.2056, 1.0, 0.0, 1.0, 0.08484, 1.0, 0.08484, 1.0, 5.137e-09, 0.0, 0.1697, 0.0, 0.08484, 0.0, 0.08484, 0.0, 0.1697, 0.0, 0.8272, 0.0, 0.4984, 0.0, 0.4984, 0.0, 0.8272, 1.0, 0.3751, 1.0, 0.4984, 1.0, 0.4984, 1.0, 0.3751, 0.0, 1.0, 0.0, 1.0, 0.0, 1.0, 0.0, 1.0, 0.0, 1.0, 0.0, 1.0, 0.0, 1.0, 0.0, 1.0, 0.0, 1.0, 0.0, 1.0, 0.0, 1.0, 0.0, 1.0, 0.0, 1.0, 0.0, 1.0, 0.0, 1.0, 0.0, 1.0, 0.0, 1.0, 0.0, 1.0, 0.0, 1.0, 0.0, 1.0, 0.0, 1.0, 0.0, 1.0, 0.0, 1.0, 0.0, 1.0, 0.0, 1.0, 0.0, 1.0, 0.0, 1.0, 0.0, 1.0, 0.0, 1.0, 0.0, 1.0, 0.0, 1.0, 0.0, 1.0, 0.0, 0.0, 0.0, 0.0, 0.0, 0.0, 0.0, 0.0, 0.0, 0.0, 0.0, 0.0, 0.0, 0.0, 0.0, 0.0, 0.0, 1.0, 0.0, 1.0, 0.0, 1.0, 0.0, 1.0, 0.0, 0.3751, 0.0, 0.4984, 0.0, 0.4984, 0.0, 0.3751, 0.0, 0.3751, 0.0, 0.3751, 0.0, 0.4984, 0.0, 0.4984, 0.0, 0.0, 0.0, 0.0, 0.0, 0.08484, 0.0, 0.08484, 0.0, 0.0, 0.0, 0.08484, 0.0, 0.08484, 0.0, 0.0, 0.0, 0.08484, 0.0, 0.1697, 0.0, 0.1697, 0.0, 0.08484, 0.0, 0.08484, 0.0, 0.08484, 0.0, 0.1697, 0.0, 0.1697, 0.0, 0.4984, 0.0, 0.4984, 0.0, 0.8272, 0.0, 0.8272, 0.0, 0.4984, 0.0, 0.8272, 0.0, 0.8272, 0.0, 0.4984, 0.0, 1.0, 0.0, 1.0, 0.0, 1.0, 0.0, 1.0, 0.0, 0.0, 0.0, 0.0, 0.0, 0.0, 0.0, 0.0, 0.0, 0.8272, 0.0, 1.0, 0.0, 1.0, 0.0, 0.8272, 0.0, 0.8272, 0.0, 0.8272, 0.0, 1.0, 0.0, 1.0, 0.0, 0.0, 0.0, 0.0, 0.0, 0.0, 0.0, 0.0, 0.0, 1.0, 0.0, 1.0, 0.0, 1.0, 0.0, 1.0, 0.0, 1.0, 0.0, 1.0, 0.0, 1.0, 0.0, 1.0, 0.0, 0.0, 0.0, 0.0, 0.0, 0.0, 0.0, 0.0, 0.0, 0.3751, 0.0, 0.4984, 0.0, 0.4984, 0.0, 0.3751, 0.0, 0.3751, 0.0, 0.3751, 0.0, 0.4984, 0.0, 0.4984, 0.0, 0.0, 0.0, 0.0, 0.0, 0.08484, 0.0, 0.08484, 0.0, 0.0, 0.0, 0.08484, 0.0, 0.08484, 0.0, 0.0, 0.0, 0.08484, 0.0, 0.1697, 0.0, 0.1697, 0.0, 0.08484, 0.0, 0.08484, 0.0, 0.08484, 0.0, 0.1697, 0.0, 0.1697, 0.0, 0.4984, 0.0, 0.4984, 0.0, 0.8272, 0.0, 0.8272, 0.0, 0.4984, 0.0, 0.8272, 0.0, 0.8272, 0.0, 0.4984, 0.0, 0.0, 0.0, 0.0, 0.0, 0.0, 0.0, 0.0, 0.0, 1.0, 0.0, 1.0, 0.0, 1.0, 0.0, 1.0, 0.0, 0.8272, 0.0, 1.0, 0.0, 1.0, 0.0, 0.8272, 0.0, 0.8272, 0.0, 0.8272, 0.0, 1.0, 0.0, 1.0, 0.0, 0.0, 0.0, 0.0, 0.0, 0.0, 0.0, 0.0, 0.0, 0.0, 0.0, 0.0, 0.0, 0.0, 0.0, 0.0, 0.0, 0.0, 0.0, 0.0, 0.0, 0.0, 0.0, 0.0, 0.0, 1.0, 0.0, 1.0, 0.0, 1.0, 0.0, 1.0, 0.0, 1.0, 0.0, 1.0, 0.0, 1.0, 0.0, 1.0, 0.0, 0.3751, 0.0, 0.4984, 0.0, 0.4984, 0.0, 0.3751, 0.0, 0.3751, 0.0, 0.3751, 0.0, 0.4984, 0.0, 0.4984, 0.0, 0.0, 0.0, 0.0, 0.0, 0.08484, 0.0, 0.08484, 0.0, 0.0, 0.0, 0.08484, 0.0, 0.08484, 0.0, 0.0, 0.0, 0.08484, 0.0, 0.1697, 0.0, 0.1697, 0.0, 0.08484, 0.0, 0.08484, 0.0, 0.08484, 0.0, 0.1697, 0.0, 0.1697, 0.0, 0.4984, 0.0, 0.4984, 0.0, 0.8272, 0.0, 0.8272, 0.0, 0.4984, 0.0, 0.8272, 0.0, 0.8272, 0.0, 0.4984, 0.0, 1.0, 0.0, 1.0, 0.0, 1.0, 0.0, 1.0, 0.0, 0.8272, 0.0, 1.0, 0.0, 1.0, 0.0, 0.8272, 0.0, 0.8272, 0.0, 0.8272, 0.0, 1.0, 0.0, 1.0, 0.0, 1.0, 0.0, 1.0, 0.0, 1.0, 0.0, 1.0, 0.0, 1.0, 0.0, 1.0, 0.0, 1.0, 0.0, 1.0, 0.0, 1.0, 0.0, 1.0, 0.0, 1.0, 0.0, 1.0, 0.0, 1.0, 0.0, 1.0, 0.0, 1.0, 0.0, 1.0, 0.0, 1.0, 0.0, 1.0, 0.0, 1.0, 0.0, 1.0, 0.0, 1.0, 0.0, 1.0, 0.0, 1.0, 0.0, 1.0, 0.0, 1.0, 0.0, 1.0, 0.0, 1.0, 0.0, 1.0, 0.0, 0.8272, 0.0, 0.8272, 0.0, 1.0, 0.0, 1.0, 0.0, 0.8272, 0.0, 1.0, 0.0, 1.0, 0.0, 0.8272, 0.0, 1.0, 0.0, 1.0, 0.0, 1.0, 0.0, 1.0, 0.0, 0.4984, 0.0, 0.8272, 0.0, 0.8272, 0.0, 0.4984, 0.0, 0.4984, 0.0, 0.4984, 0.0, 0.8272, 0.0, 0.8272, 0.0, 0.08484, 0.0, 0.08484, 0.0, 0.1697, 0.0, 0.1697, 0.0, 0.08484, 0.0, 0.1697, 0.0, 0.1697, 0.0, 0.08484, 0.0, 0.0, 0.0, 0.08484, 0.0, 0.08484, 0.0, 0.0, 0.0, 0.0, 0.0, 0.0, 0.0, 0.08484, 0.0, 0.08484, 0.0, 0.3751, 0.0, 0.3751, 0.0, 0.4984, 0.0, 0.4984, 0.0, 0.3751, 0.0, 0.4984, 0.0, 0.4984, 0.0, 0.3751, 0.0, 1.0, 0.0, 1.0, 0.0, 1.0, 0.0, 1.0, 0.0, 0.0, 0.0, 0.0, 0.0, 0.0, 0.0, 0.0, 0.0, 0.0, 0.0, 0.0, 0.0, 0.0, 0.0, 0.0, 0.0, 0.0, 0.0, 0.0, 0.0, 0.0, 0.0, 0.0, 0.0, 0.0, 0.0, 0.0, 0.0, 0.0, 0.0, 0.0, 0.0, 0.0, 0.0, 0.0, 0.0, 0.0, 0.0, 0.0, 0.0, 0.0, 0.0, 0.0, 0.0, 0.0, 0.0, 0.0, 0.0, 0.0, 0.0, 0.0, 0.0, 0.0, 0.0, 0.0, 0.0, 0.0, 0.0, 0.0, 0.0, 0.0, 0.0, 0.0, 0.0, 0.0, 0.0, 0.0, 0.0, 0.0, 0.0, 0.0, 0.0, 0.2056, 0.0, 0.3751, 0.0, 0.3751, 0.0, 0.2056, 0.0, 0.2056, 0.0, 0.2056, 0.0, 0.3751, 0.0, 0.3751, 0.0, 0.2056, 0.0, 0.2056, 0.0, 0.3751, 0.0, 0.3751, 0.0, 0.2056, 0.0, 0.3751, 0.0, 0.3751, 0.0, 0.2056, 0.0, 0.2056, 0.0, 0.2056, 0.0, 0.3751, 0.0, 0.3751, 0.0, 0.2056, 0.0, 0.3751, 0.0, 0.3751, 0.0, 0.2056, 0.0, 0.2056, 0.0, 0.2056, 0.0, 0.3751, 0.0, 0.3751, 0.0, 0.2056, 0.0, 0.3751, 0.0, 0.3751, 0.0, 0.2056, 1.0, 0.2056, 1.0, 0.3751, 1.0, 0.3751, 1.0, 0.2056, 0.0, 0.4984, 0.0, 0.3751, 0.0, 0.3751, 0.0, 0.4984, 0.0, 0.4984, 0.0, 0.3751, 0.0, 0.3751, 0.0, 0.4984, 1.0, 0.2056, 1.0, 0.3751, 1.0, 0.3751, 1.0, 0.2056, 0.0, 0.2056, 0.0, 0.3751, 0.0, 0.3751, 0.0, 0.2056, 1.0, 0.2056, 1.0, 0.3751, 1.0, 0.3751, 1.0, 0.2056, 0.0, 0.2056, 0.0, 0.3751, 0.0, 0.3751, 0.0, 0.2056, 0.0, 0.2056, 0.0, 0.2056, 0.0, 0.2056, 0.0, 0.2056, 0.0, 0.2056, 0.0, 0.3751, 0.0, 0.3751, 0.0, 0.2056, 0.0, 0.2056, 0.0, 0.3751, 0.0, 0.3751, 0.0, 0.2056, 0.0, 0.2056, 0.0, 0.3751, 0.0, 0.3751, 0.0, 0.2056, 0.0, 0.2056, 0.5, 0.2056, 0.5, 0.3751, 0.0, 0.3751, 0.5, 0.2056, 1.0, 0.2056, 1.0, 0.3751, 0.5, 0.3751, 0.0, 0.2056, 0.0, 0.2056, 0.0, 0.3751, 0.0, 0.3751, 0.0, 0.2056, 0.0, 0.3751, 0.0, 0.3751, 0.0, 0.2056, 0.0, 0.2056, 0.0, 0.2056, 0.0, 0.3751, 0.0, 0.3751, 0.0, 0.2056, 0.0, 0.2056, 0.0, 0.3751, 0.0, 0.3751, 0.0, 0.2056, 0.0, 0.2056, 0.0, 0.3751, 0.0, 0.3751, 0.0, 0.2056, 0.0, 0.3751, 0.5, 0.3751, 0.5, 0.2056, 0.5, 0.2056, 0.5, 0.3751, 1.0, 0.3751, 1.0, 0.2056, 1.0, 0.4984, 1.0, 0.4984, 1.0, 0.3751, 1.0, 0.3751, 1.0, 0.4984, 1.0, 0.3751, 1.0, 0.3751, 1.0, 0.4984, 0.0, 0.4984, 0.0, 0.3751, 0.0, 0.3751, 0.0, 0.4984, 0.0, 0.4984, 0.0, 0.3751, 0.0, 0.3751, 0.0, 0.4984, 0.0, 0.2056, 0.0, 0.2056, 0.0, 0.2056, 0.0, 0.2056, 0.0, 0.3751, 0.0, 0.2056, 0.0, 0.2056, 0.0, 0.3751, 0.0, 1.0, 0.0, 1.0, 0.0, 1.0, 0.0, 1.0, 0.0, 0.0, 0.0, 0.0, 0.0, 0.0, 0.0, 0.0, 0.0, 0.0, 0.0, 0.0, 0.0, 0.0, 0.0, 0.0, 0.0, 1.0, 0.0, 1.0, 0.0, 1.0, 0.0, 1.0, 0.0, 0.3751, 0.0, 0.4984, 0.0, 0.4984, 0.0, 0.3751, 0.0, 0.3751, 0.0, 0.3751, 0.0, 0.4984, 0.0, 0.4984, 0.0, 0.0, 0.0, 0.0, 0.0, 0.08484, 0.0, 0.08484, 0.0, 0.0, 0.0, 0.08484, 0.0, 0.08484, 0.0, 0.0, 0.0, 0.08484, 0.0, 0.1697, 0.0, 0.1697, 0.0, 0.08484, 0.0, 0.08484, 0.0, 0.08484, 0.0, 0.1697, 0.0, 0.1697, 0.0, 0.4984, 0.0, 0.4984, 0.0, 0.8272, 0.0, 0.8272, 0.0, 0.4984, 0.0, 0.8272, 0.0, 0.8272, 0.0, 0.4984, 0.0, 1.0, 0.0, 1.0, 0.0, 1.0, 0.0, 1.0, 0.0, 0.0, 0.0, 0.0, 0.0, 0.0, 0.0, 0.0, 0.0, 0.8272, 0.0, 1.0, 0.0, 1.0, 0.0, 0.8272, 0.0, 0.8272, 0.0, 0.8272, 0.0, 1.0, 0.0, 1.0, 0.0, 0.1697, 0.0, 0.2056, 0.0, 0.2056, 0.0, 0.1697, 0.0, 0.1697, 0.0, 0.1697, 0.0, 0.2056, 0.0, 0.2056, 0.5, 0.1697, 0.5, 0.2056, 1.0, 0.2056, 1.0, 0.1697, 0.0, 0.1697, 0.0, 0.2056, 0.5, 0.2056, 0.5, 0.1697, 0.0, 0.1697, 0.0, 0.1697, 0.0, 0.2056, 0.0, 0.2056, 0.0, 0.1697, 0.0, 0.1697, 0.0, 0.2056, 0.0, 0.2056, 0.0, 0.1697, 0.0, 0.1697, 0.0, 0.2056, 0.0, 0.2056, 0.0, 0.1697, 0.0, 0.1697, 0.0, 0.2056, 0.0, 0.2056, 0.0, 0.1697, 0.0, 0.1697, 0.0, 0.2056, 0.0, 0.2056, 0.5, 0.1697, 1.0, 0.1697, 1.0, 0.2056, 0.5, 0.2056, 0.0, 0.1697, 0.5, 0.1697, 0.5, 0.2056, 0.0, 0.2056, 0.0, 0.1697, 0.0, 0.2056, 0.0, 0.2056, 0.0, 0.1697, 0.0, 0.1697, 0.0, 0.2056, 0.0, 0.2056, 0.0, 0.1697, 0.0, 0.1697, 0.0, 0.2056, 0.0, 0.2056, 0.0, 0.1697, 0.0, 0.1697, 0.0, 0.2056, 0.0, 0.2056, 0.0, 0.1697, 0.0, 0.1697, 0.0, 0.2056, 0.0, 0.2056, 0.0, 0.1697, 1.0, 0.1697, 1.0, 0.2056, 1.0, 0.2056, 1.0, 0.1697, 0.0, 0.1697, 0.0, 0.2056, 0.0, 0.2056, 0.0, 0.1697, 1.0, 0.1697, 1.0, 0.2056, 1.0, 0.2056, 1.0, 0.1697, 1.0, 0.1697, 1.0, 0.2056, 1.0, 0.2056, 1.0, 0.1697, 0.0, 0.1697, 0.0, 0.2056, 0.0, 0.2056, 0.0, 0.1697, 0.0, 0.1697, 0.0, 0.1697, 0.0, 0.2056, 0.0, 0.2056, 0.0, 0.1697, 0.0, 0.2056, 0.0, 0.2056, 0.0, 0.1697, 0.0, 0.1697, 0.0, 0.1697, 0.0, 0.2056, 0.0, 0.2056, 0.0, 0.1697, 0.0, 0.2056, 0.0, 0.2056, 0.0, 0.1697, 0.0, 0.1697, 0.0, 0.1697, 0.0, 0.2056, 0.0, 0.2056, 0.0, 0.1697, 0.0, 0.1697, 0.0, 0.2056, 0.0, 0.2056, 0.0, 0.1697, 0.0, 0.2056, 0.0, 0.2056, 0.0, 0.1697, 0.0, 0.3751, 0.0, 0.2056, 0.0, 0.2056, 0.0, 0.3751, 0.0, 0.3751, 0.0, 0.2056, 0.0, 0.2056, 0.0, 0.3751, 1.0, 0.3751, 1.0, 0.3751, 1.0, 0.2056, 1.0, 0.2056, 1.0, 0.3751, 1.0, 0.2056, 1.0, 0.2056, 1.0, 0.3751, 0.0, 0.3751, 0.0, 0.2056, 0.0, 0.2056, 0.0, 0.3751, 0.0, 0.3751, 0.0, 0.2056, 0.0, 0.2056, 0.0, 0.3751, 0.0, 0.2056, 0.0, 0.3751, 0.0, 0.3751, 0.0, 0.2056, 0.0, 0.2056, 0.0, 0.3751, 0.0, 0.3751, 0.0, 0.2056, 0.0, 0.2056, 0.0, 0.3751, 0.0, 0.3751, 0.0, 0.2056, 0.0, 0.2056, 0.0, 0.2056, 0.0, 0.2056, 0.0, 0.2056, 0.0, 0.3751, 0.0, 0.3751, 0.0, 0.3751, 0.0, 0.3751, 0.0, 0.3751, 0.0, 0.3751, 0.0, 0.3751, 0.0, 0.3751, 0.0, 0.3751, 0.0, 0.3751, 0.0, 0.3751, 0.0, 0.3751, 0.0, 0.3751, 0.0, 0.3751, 0.0, 0.3751, 0.0, 0.3751, 0.0, 0.2056, 0.0, 0.2056, 0.0, 0.2056, 0.0, 0.2056, 0.0, 0.2056, 0.0, 0.3751, 0.0, 0.3751, 0.0, 0.2056, 0.0, 0.3751, 0.0, 0.2056, 0.0, 0.2056, 0.0, 0.3751, 0.0, 0.2056, 0.0, 0.2056, 0.0, 0.2056, 0.0, 0.2056, 0.0, 0.2056, 0.0, 0.2056, 0.0, 0.3751, 0.0, 0.3751, 0.0, 0.2056, 0.0, 0.2056, 0.0, 0.3751, 0.0, 0.3751, 0.0, 0.2056, 0.0, 0.2056, 0.0, 0.2056, 0.0, 0.2056, 0.0, 0.3751, 0.0, 0.2056, 0.0, 0.2056, 0.0, 0.3751, 0.0, 0.3751, 0.0, 0.3751, 0.0, 0.3751, 0.0, 0.3751, 0.0, 0.3751, 0.0, 0.3751, 0.0, 0.3751, 0.0, 0.3751, 0.0, 0.3751, 0.0, 0.3751, 0.0, 0.3751, 0.0, 0.3751, 0.0, 0.3751, 0.0, 0.3751, 0.0, 0.3751, 0.0, 0.3751, 0.0, 0.3751, 0.0, 0.2056, 0.0, 0.2056, 0.0, 0.3751, 0.0, 0.2056, 0.0, 0.2056, 0.0, 0.2056, 0.0, 0.2056, 0.0, 0.2056, 0.0, 0.2056, 0.0, 0.2056, 0.0, 0.2056, 0.0, 0.2056, 0.0, 0.3751, 0.0, 0.3751, 0.0, 0.2056])
me_plane.materials.append(mat_material_001)
me_plane.use_remesh_fix_poles = True
me_plane.use_remesh_preserve_attributes = False
me_plane.use_mirror_vertex_groups = False
me_plane.update()

# ---- objects
ob_light = bpy.data.objects.new('Light', light_light)
ob_camera = bpy.data.objects.new('Camera', cam_camera)
ob_cote = bpy.data.objects.new('cote', None)
ob_haut = bpy.data.objects.new('haut', None)
ob_requin = bpy.data.objects.new('requin', me_plane)

# ---- transforms, parenting, visibility, modifiers, constraints
ob_light.location = (4.076, 1.005, 5.904)
ob_light.rotation_euler = (0.6503, 0.05522, 1.866)
ob_light.lock_rotations_4d = False
ob_light.empty_display_type = 'ARROWS'
ob_light.color = (0.0, 0.0, 0.0, 0.0)
ob_light.lineart.crease_threshold = 0.0
ob_camera.location = (7.359, -6.926, 4.958)
ob_camera.rotation_euler = (1.109, 0.0, 0.8149)
ob_camera.lock_rotations_4d = False
ob_camera.empty_display_type = 'ARROWS'
ob_camera.color = (0.0, 0.0, 0.0, 0.0)
ob_camera.display_type = 'WIRE'
ob_camera.lineart.crease_threshold = 0.0
ob_cote.location = (0.597, 0.0, -0.2962)
ob_cote.rotation_euler = (1.571, 0.0, 0.0)
ob_cote.empty_display_type = 'IMAGE'
ob_cote.empty_display_size = 5.0
ob_cote.lineart.crease_threshold = 0.0
ob_haut.location = (0.597, -0.6517, -0.3819)
ob_haut.rotation_euler = (3.142, 0.0, 0.0)
ob_haut.empty_display_type = 'IMAGE'
ob_haut.empty_display_size = 5.0
ob_haut.lineart.crease_threshold = 0.0
ob_requin.location = (0.0, 0.0, 0.0)
ob_requin.rotation_euler = (1.571, 0.0, 0.0)
ob_requin.lineart.crease_threshold = 0.0
_m = ob_requin.modifiers.new('Subdivision', 'SUBSURF')
_m.uv_smooth = 'PRESERVE_CORNERS'
_m.show_only_control_edges = False

# ---- collection membership
col_collection.objects.link(ob_light)
col_collection.objects.link(ob_camera)
col_collection.objects.link(ob_cote)
col_collection.objects.link(ob_haut)
col_collection.objects.link(ob_requin)

# ---- scene / render settings (as saved in the file)
scene.camera = ob_camera
scene.frame_start = 1; scene.frame_end = 250; scene.frame_set(1)
scene.render.engine = 'BLENDER_EEVEE_NEXT'
scene.cycles.use_denoising = False
scene.cycles.samples = 128
scene.cycles.sampling_pattern = 'TABULATED_SOBOL'
scene.cycles.use_adaptive_sampling = False
scene.cycles.use_light_tree = False
scene.eevee.use_raytracing = True
scene.view_settings.view_transform = 'Filmic'
bpy.context.view_layer.update()
